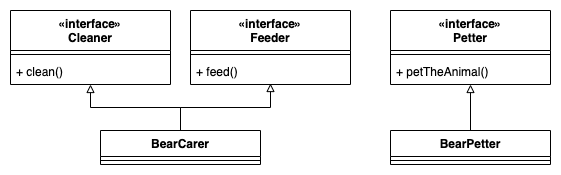

The diagram above was exported from draw.io. Its source (the exported page's mxGraphModel, read from the mxfile embedded in the PNG):
<mxGraphModel dx="2066" dy="1011" grid="1" gridSize="10" guides="1" tooltips="1" connect="1" arrows="1" fold="1" page="1" pageScale="1" pageWidth="827" pageHeight="1169" math="0" shadow="0">
  <root>
    <mxCell id="_61dfbjgfzgPLObF_A2X-0" />
    <mxCell id="_61dfbjgfzgPLObF_A2X-1" parent="_61dfbjgfzgPLObF_A2X-0" />
    <mxCell id="2ggOLP6ilDSN9BrRLveU-0" value="«interface»&#10;Cleaner" style="swimlane;fontStyle=1;align=center;verticalAlign=top;childLayout=stackLayout;horizontal=1;startSize=40;horizontalStack=0;resizeParent=1;resizeParentMax=0;resizeLast=0;collapsible=1;marginBottom=0;" parent="_61dfbjgfzgPLObF_A2X-1" vertex="1">
      <mxGeometry x="20" y="10" width="160" height="74" as="geometry" />
    </mxCell>
    <mxCell id="2ggOLP6ilDSN9BrRLveU-2" value="" style="line;strokeWidth=1;fillColor=none;align=left;verticalAlign=middle;spacingTop=-1;spacingLeft=3;spacingRight=3;rotatable=0;labelPosition=right;points=[];portConstraint=eastwest;" parent="2ggOLP6ilDSN9BrRLveU-0" vertex="1">
      <mxGeometry y="40" width="160" height="8" as="geometry" />
    </mxCell>
    <mxCell id="2ggOLP6ilDSN9BrRLveU-3" value="+ clean()" style="text;strokeColor=none;fillColor=none;align=left;verticalAlign=top;spacingLeft=4;spacingRight=4;overflow=hidden;rotatable=0;points=[[0,0.5],[1,0.5]];portConstraint=eastwest;" parent="2ggOLP6ilDSN9BrRLveU-0" vertex="1">
      <mxGeometry y="48" width="160" height="26" as="geometry" />
    </mxCell>
    <mxCell id="2ggOLP6ilDSN9BrRLveU-4" value="«interface»&#10;Feeder" style="swimlane;fontStyle=1;align=center;verticalAlign=top;childLayout=stackLayout;horizontal=1;startSize=40;horizontalStack=0;resizeParent=1;resizeParentMax=0;resizeLast=0;collapsible=1;marginBottom=0;" parent="_61dfbjgfzgPLObF_A2X-1" vertex="1">
      <mxGeometry x="200" y="10" width="160" height="74" as="geometry" />
    </mxCell>
    <mxCell id="2ggOLP6ilDSN9BrRLveU-5" value="" style="line;strokeWidth=1;fillColor=none;align=left;verticalAlign=middle;spacingTop=-1;spacingLeft=3;spacingRight=3;rotatable=0;labelPosition=right;points=[];portConstraint=eastwest;" parent="2ggOLP6ilDSN9BrRLveU-4" vertex="1">
      <mxGeometry y="40" width="160" height="8" as="geometry" />
    </mxCell>
    <mxCell id="2ggOLP6ilDSN9BrRLveU-6" value="+ feed()" style="text;strokeColor=none;fillColor=none;align=left;verticalAlign=top;spacingLeft=4;spacingRight=4;overflow=hidden;rotatable=0;points=[[0,0.5],[1,0.5]];portConstraint=eastwest;" parent="2ggOLP6ilDSN9BrRLveU-4" vertex="1">
      <mxGeometry y="48" width="160" height="26" as="geometry" />
    </mxCell>
    <mxCell id="2ggOLP6ilDSN9BrRLveU-7" value="«interface»&#10;Petter" style="swimlane;fontStyle=1;align=center;verticalAlign=top;childLayout=stackLayout;horizontal=1;startSize=40;horizontalStack=0;resizeParent=1;resizeParentMax=0;resizeLast=0;collapsible=1;marginBottom=0;" parent="_61dfbjgfzgPLObF_A2X-1" vertex="1">
      <mxGeometry x="400" y="10" width="160" height="74" as="geometry" />
    </mxCell>
    <mxCell id="2ggOLP6ilDSN9BrRLveU-8" value="" style="line;strokeWidth=1;fillColor=none;align=left;verticalAlign=middle;spacingTop=-1;spacingLeft=3;spacingRight=3;rotatable=0;labelPosition=right;points=[];portConstraint=eastwest;" parent="2ggOLP6ilDSN9BrRLveU-7" vertex="1">
      <mxGeometry y="40" width="160" height="8" as="geometry" />
    </mxCell>
    <mxCell id="2ggOLP6ilDSN9BrRLveU-9" value="+ petTheAnimal()" style="text;strokeColor=none;fillColor=none;align=left;verticalAlign=top;spacingLeft=4;spacingRight=4;overflow=hidden;rotatable=0;points=[[0,0.5],[1,0.5]];portConstraint=eastwest;" parent="2ggOLP6ilDSN9BrRLveU-7" vertex="1">
      <mxGeometry y="48" width="160" height="26" as="geometry" />
    </mxCell>
    <mxCell id="2ggOLP6ilDSN9BrRLveU-14" style="edgeStyle=orthogonalEdgeStyle;rounded=0;orthogonalLoop=1;jettySize=auto;html=1;endArrow=block;endFill=0;" parent="_61dfbjgfzgPLObF_A2X-1" source="2ggOLP6ilDSN9BrRLveU-10" target="2ggOLP6ilDSN9BrRLveU-0" edge="1">
      <mxGeometry relative="1" as="geometry" />
    </mxCell>
    <mxCell id="2ggOLP6ilDSN9BrRLveU-15" style="edgeStyle=orthogonalEdgeStyle;rounded=0;orthogonalLoop=1;jettySize=auto;html=1;entryX=0.5;entryY=0.962;entryDx=0;entryDy=0;entryPerimeter=0;endArrow=block;endFill=0;" parent="_61dfbjgfzgPLObF_A2X-1" source="2ggOLP6ilDSN9BrRLveU-10" target="2ggOLP6ilDSN9BrRLveU-6" edge="1">
      <mxGeometry relative="1" as="geometry" />
    </mxCell>
    <mxCell id="2ggOLP6ilDSN9BrRLveU-10" value="BearCarer" style="swimlane;fontStyle=1;align=center;verticalAlign=top;childLayout=stackLayout;horizontal=1;startSize=26;horizontalStack=0;resizeParent=1;resizeParentMax=0;resizeLast=0;collapsible=1;marginBottom=0;" parent="_61dfbjgfzgPLObF_A2X-1" vertex="1">
      <mxGeometry x="110" y="130" width="160" height="34" as="geometry" />
    </mxCell>
    <mxCell id="2ggOLP6ilDSN9BrRLveU-12" value="" style="line;strokeWidth=1;fillColor=none;align=left;verticalAlign=middle;spacingTop=-1;spacingLeft=3;spacingRight=3;rotatable=0;labelPosition=right;points=[];portConstraint=eastwest;" parent="2ggOLP6ilDSN9BrRLveU-10" vertex="1">
      <mxGeometry y="26" width="160" height="8" as="geometry" />
    </mxCell>
    <mxCell id="2ggOLP6ilDSN9BrRLveU-18" style="edgeStyle=orthogonalEdgeStyle;rounded=0;orthogonalLoop=1;jettySize=auto;html=1;endArrow=block;endFill=0;" parent="_61dfbjgfzgPLObF_A2X-1" source="2ggOLP6ilDSN9BrRLveU-16" target="2ggOLP6ilDSN9BrRLveU-7" edge="1">
      <mxGeometry relative="1" as="geometry" />
    </mxCell>
    <mxCell id="2ggOLP6ilDSN9BrRLveU-16" value="BearPetter" style="swimlane;fontStyle=1;align=center;verticalAlign=top;childLayout=stackLayout;horizontal=1;startSize=26;horizontalStack=0;resizeParent=1;resizeParentMax=0;resizeLast=0;collapsible=1;marginBottom=0;" parent="_61dfbjgfzgPLObF_A2X-1" vertex="1">
      <mxGeometry x="400" y="130" width="160" height="34" as="geometry" />
    </mxCell>
    <mxCell id="2ggOLP6ilDSN9BrRLveU-17" value="" style="line;strokeWidth=1;fillColor=none;align=left;verticalAlign=middle;spacingTop=-1;spacingLeft=3;spacingRight=3;rotatable=0;labelPosition=right;points=[];portConstraint=eastwest;" parent="2ggOLP6ilDSN9BrRLveU-16" vertex="1">
      <mxGeometry y="26" width="160" height="8" as="geometry" />
    </mxCell>
  </root>
</mxGraphModel>